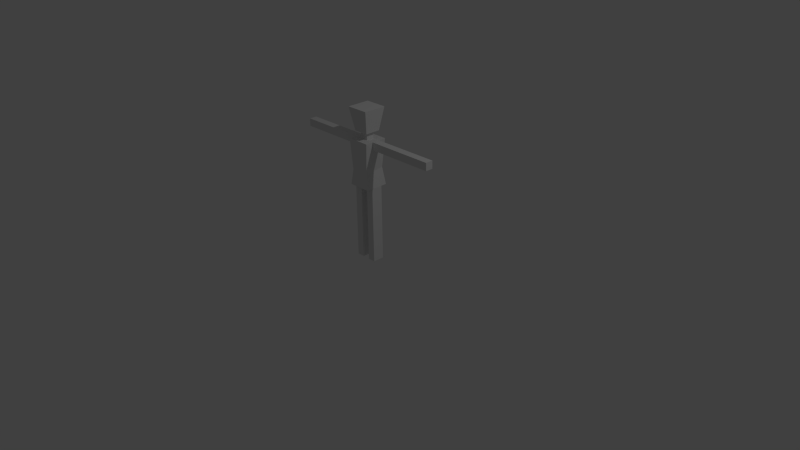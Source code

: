 # Source: Guy.blend  (saved by Blender 2.70.0; exported with 4.5.12 LTS)
import bpy
from mathutils import Matrix  # noqa: F401  (used for matrix-valued properties, if any)

bpy.ops.wm.read_factory_settings(use_empty=True)
scene = bpy.context.scene
scene.name = 'Scene'

# ---- collections
col_collection_1 = bpy.data.collections.new('Collection 1'); scene.collection.children.link(col_collection_1)

# ---- materials (node trees are filled in below, after node groups)
mat_skin = bpy.data.materials.new('Skin')
mat_skin.alpha_threshold = 0.0
mat_skin.use_transparent_shadow = False
mat_skin.roughness = 0.5
mat_skin.line_color = (0.0, 0.0, 0.0, 1.0)

# ---- material node trees

# ---- world
world_world = bpy.data.worlds.new('World'); scene.world = world_world
world_world.color = (0.05088, 0.05088, 0.05088)
world_world.use_sun_shadow = False
world_world.sun_shadow_jitter_overblur = 0.0
world_world.cycles.sampling_method = 'MANUAL'
world_world.cycles.sample_map_resolution = 256

# ---- cameras
cam_camera = bpy.data.cameras.new('Camera')
cam_camera.clip_end = 100.0
cam_camera.lens = 35.0
cam_camera.sensor_width = 32.0
cam_camera.sensor_height = 18.0
cam_camera.ortho_scale = 7.314
cam_camera.dof.focus_distance = 0.0
cam_camera.dof.aperture_fstop = 128.0

# ---- lights
light_lamp = bpy.data.lights.new('Lamp', 'POINT')
light_lamp.transmission_factor = 0.0
light_lamp.cutoff_distance = 30.0
light_lamp.energy = 100.0
light_lamp.shadow_buffer_clip_start = 1.001
light_lamp.shadow_soft_size = 0.1
light_lamp.shadow_maximum_resolution = 0.006
light_lamp.use_absolute_resolution = True
light_lamp.cycles.use_multiple_importance_sampling = False

# ---- meshes
me_cube_001 = bpy.data.meshes.new('Cube.001')
me_cube_001.from_pydata([(0.05, -5.513e-07, 1.7), (0.05, -0.1, 1.7), (-3.576e-07, -0.1, 1.7), (5.96e-08, -1.49e-08, 1.7), (0.1, 0.05, 1.7), (0.1, -0.15, 1.7), (-3.576e-07, -0.15, 1.7), (5.96e-08, 0.05, 1.7), (0.15, 0.1, 2.0), (0.15, -0.2, 2.0), (-3.576e-07, -0.2, 2.0), (5.96e-08, 0.1, 2.0)], [], [(3, 2, 6, 7), (7, 6, 10, 11), (2, 1, 5, 6), (0, 3, 7, 4), (1, 0, 4, 5), (8, 11, 10, 9), (6, 5, 9, 10), (4, 7, 11, 8), (5, 4, 8, 9)])
me_cube_001.materials.append(mat_skin)
me_cube_001.use_remesh_preserve_volume = False
me_cube_001.use_remesh_preserve_attributes = False
me_cube_001.use_mirror_vertex_groups = False
me_cube_001.update()
me_cube = bpy.data.meshes.new('Cube')
me_cube.from_pydata([(0.15, 0.1, 1.0), (0.15, -0.2, 1.0), (-1.192e-07, -0.2, 1.0), (3.576e-07, 0.1, 1.0), (0.12, 0.07, 1.23), (0.12, -0.185, 1.199), (0.0, -0.185, 1.199), (0.0, 0.07, 1.23), (0.15, 0.1, 1.6), (0.15, -0.2, 1.6), (-3.576e-07, -0.2, 1.6), (5.96e-08, 0.1, 1.6), (0.05, -5.513e-07, 1.6), (0.05, -0.1, 1.6), (-3.576e-07, -0.1, 1.6), (5.96e-08, -1.49e-08, 1.6), (0.05, -5.513e-07, 1.7), (0.05, -0.1, 1.7), (-3.576e-07, -0.1, 1.7), (5.96e-08, -1.49e-08, 1.7), (0.15, 0.025, 1.0), (0.15, -0.125, 1.0), (0.05, -0.125, 1.0), (0.05, 0.025, 1.0), (0.15, 0.025, 0.9), (0.15, -0.125, 0.9), (0.05, -0.125, 0.9), (0.05, 0.025, 0.9), (0.15, 0.025, 0.6), (0.15, -0.125, 0.6), (0.05, -0.125, 0.6), (0.05, 0.025, 0.6), (0.15, 0.025, 0.5), (0.15, -0.125, 0.5), (0.05, -0.125, 0.5), (0.05, 0.025, 0.5), (0.15, 0.025, 0.1), (0.15, -0.125, 0.1), (0.05, -0.125, 0.1), (0.05, 0.025, 0.1), (0.15, 0.025, -3.725e-08), (0.15, -0.125, -3.725e-08), (0.05, -0.125, -3.725e-08), (0.05, 0.025, -3.725e-08), (0.15, -9.313e-07, 1.5), (0.15, -0.1, 1.5), (0.15, -9.313e-07, 1.6), (0.15, -0.1, 1.6), (0.25, -2.064e-06, 1.5), (0.25, -0.1, 1.5), (0.25, -2.064e-06, 1.6), (0.25, -0.1, 1.6), (0.55, -5.461e-06, 1.5), (0.55, -0.1, 1.5), (0.55, -5.461e-06, 1.6), (0.55, -0.1, 1.6), (0.65, -6.653e-06, 1.5), (0.65, -0.1, 1.5), (0.65, -6.653e-06, 1.6), (0.65, -0.1, 1.6), (0.95, -1.023e-05, 1.5), (0.95, -0.1, 1.5), (0.95, -1.023e-05, 1.6), (0.95, -0.1, 1.6), (1.05, -1.136e-05, 1.5), (1.05, -0.1, 1.5), (1.05, -1.136e-05, 1.6), (1.05, -0.1, 1.6)], [], [(2, 3, 23, 22), (7, 6, 10, 11), (0, 4, 5, 1), (1, 5, 6, 2), (2, 6, 7, 3), (4, 0, 3, 7), (11, 10, 14, 15), (6, 5, 9, 10), (4, 7, 11, 8), (4, 8, 46, 44), (15, 14, 18, 19), (10, 9, 13, 14), (8, 11, 15, 12), (9, 8, 12, 13), (14, 13, 17, 18), (12, 15, 19, 16), (13, 12, 16, 17), (22, 23, 27, 26), (1, 2, 22, 21), (3, 0, 20, 23), (0, 1, 21, 20), (26, 27, 31, 30), (21, 22, 26, 25), (23, 20, 24, 27), (20, 21, 25, 24), (30, 31, 35, 34), (25, 26, 30, 29), (27, 24, 28, 31), (24, 25, 29, 28), (34, 35, 39, 38), (29, 30, 34, 33), (31, 28, 32, 35), (28, 29, 33, 32), (38, 39, 43, 42), (33, 34, 38, 37), (35, 32, 36, 39), (32, 33, 37, 36), (40, 41, 42, 43), (37, 38, 42, 41), (39, 36, 40, 43), (36, 37, 41, 40), (44, 46, 50, 48), (9, 5, 45, 47), (8, 9, 47, 46), (5, 4, 44, 45), (48, 50, 54, 52), (47, 45, 49, 51), (46, 47, 51, 50), (45, 44, 48, 49), (52, 54, 58, 56), (51, 49, 53, 55), (50, 51, 55, 54), (49, 48, 52, 53), (56, 58, 62, 60), (55, 53, 57, 59), (54, 55, 59, 58), (53, 52, 56, 57), (60, 62, 66, 64), (59, 57, 61, 63), (58, 59, 63, 62), (57, 56, 60, 61), (65, 64, 66, 67), (63, 61, 65, 67), (62, 63, 67, 66), (61, 60, 64, 65)])
me_cube.materials.append(mat_skin)
me_cube.use_remesh_preserve_volume = False
me_cube.use_remesh_preserve_attributes = False
me_cube.use_mirror_vertex_groups = False
me_cube.update()
arm_armature = bpy.data.armatures.new('Armature')  # bones are not reproduced

# ---- objects
ob_armature = bpy.data.objects.new('Armature', arm_armature)
ob_cube_001 = bpy.data.objects.new('Cube.001', me_cube_001)
ob_cube = bpy.data.objects.new('Cube', me_cube)
ob_lamp = bpy.data.objects.new('Lamp', light_lamp)
ob_camera = bpy.data.objects.new('Camera', cam_camera)

# ---- transforms, parenting, visibility, modifiers, constraints
ob_armature.location = (0.0, 0.0, 0.0)
ob_armature.lineart.crease_threshold = 0.0
ob_cube_001.parent = ob_armature
ob_cube_001.location = (0.0, 0.0, 0.0)
ob_cube_001.lock_rotations_4d = False
ob_cube_001.empty_display_type = 'ARROWS'
ob_cube_001.lineart.crease_threshold = 0.0
_vg = ob_cube_001.vertex_groups.new(name='Hip')
_vg = ob_cube_001.vertex_groups.new(name='Stomach')
_vg = ob_cube_001.vertex_groups.new(name='Chest')
_vg = ob_cube_001.vertex_groups.new(name='Shoulder.L')
for _i, _w in zip([0, 1], [0.04248, 0.02582]): _vg.add([_i], _w, 'REPLACE')
_vg = ob_cube_001.vertex_groups.new(name='UpperArm.L')
_vg = ob_cube_001.vertex_groups.new(name='LowerArm.L')
_vg = ob_cube_001.vertex_groups.new(name='Hand.L')
_vg = ob_cube_001.vertex_groups.new(name='Fingers.L')
_vg = ob_cube_001.vertex_groups.new(name='Shoulder.R')
_vg = ob_cube_001.vertex_groups.new(name='UpperArm.R')
_vg = ob_cube_001.vertex_groups.new(name='LowerArm.R')
_vg = ob_cube_001.vertex_groups.new(name='Hand.R')
_vg = ob_cube_001.vertex_groups.new(name='Fingers.R')
_vg = ob_cube_001.vertex_groups.new(name='Neck')
for _i, _w in zip([0, 1], [0.2334, 0.2437]): _vg.add([_i], _w, 'REPLACE')
_vg = ob_cube_001.vertex_groups.new(name='Head')
for _i, _w in zip([0, 1, 4, 8, 9, 10, 11], [0.2997, 0.2697, 0.1554, 0.4946, 0.3469, 0.09731, 0.5712]): _vg.add([_i], _w, 'REPLACE')
_vg = ob_cube_001.vertex_groups.new(name='UpperLeg.l')
_vg = ob_cube_001.vertex_groups.new(name='LowerLeg.l')
_vg = ob_cube_001.vertex_groups.new(name='Foot.l')
_vg = ob_cube_001.vertex_groups.new(name='Toe.L')
_vg = ob_cube_001.vertex_groups.new(name='UpperLeg.r')
_vg = ob_cube_001.vertex_groups.new(name='LowerLeg.r')
_vg = ob_cube_001.vertex_groups.new(name='Foot.r')
_vg = ob_cube_001.vertex_groups.new(name='Toe.R')
_m = ob_cube_001.modifiers.new('Mirror', 'MIRROR')
_m.use_clip = True
_m = ob_cube_001.modifiers.new('Armature', 'ARMATURE')
_m.object = ob_armature
ob_cube.parent = ob_armature
ob_cube.location = (0.0, 0.0, 0.0)
ob_cube.lock_rotations_4d = False
ob_cube.empty_display_type = 'ARROWS'
ob_cube.lineart.crease_threshold = 0.0
_vg = ob_cube.vertex_groups.new(name='Hip')
for _i, _w in zip([3, 22, 23], [0.4249, 0.05306, 0.3526]): _vg.add([_i], _w, 'REPLACE')
_vg = ob_cube.vertex_groups.new(name='Stomach')
for _i, _w in zip([2, 3, 5, 6, 7, 22, 23], [0.0823, 0.4261, 0.3758, 0.4243, 0.01667, 0.07503, 0.3547]): _vg.add([_i], _w, 'REPLACE')
_vg = ob_cube.vertex_groups.new(name='Chest')
for _i, _w in zip([2, 3, 4, 5, 6, 7, 44], [0.07635, 0.0264, 0.7625, 0.4343, 0.466, 0.8071, 0.06175]): _vg.add([_i], _w, 'REPLACE')
_vg = ob_cube.vertex_groups.new(name='Shoulder.L')
for _i, _w in zip([4, 5, 7, 12, 13, 16, 17, 44, 45], [0.2797, 0.05325, 0.05065, 0.7028, 0.6458, 0.04248, 0.02582, 0.3165, 0.3884]): _vg.add([_i], _w, 'REPLACE')
_vg = ob_cube.vertex_groups.new(name='UpperArm.L')
for _i, _w in zip([4, 5, 44, 45, 48, 49, 50, 51, 52, 53, 54, 55, 56, 57, 58, 59], [0.1196, 0.02022, 0.3668, 0.4446, 0.9506, 0.9542, 0.9306, 0.931, 0.4903, 0.4904, 0.4902, 0.4902, 0.006528, 0.006542, 0.006507, 0.006519]): _vg.add([_i], _w, 'REPLACE')
_vg = ob_cube.vertex_groups.new(name='LowerArm.L')
for _i, _w in zip([52, 53, 54, 55, 56, 57, 58, 59, 60, 61, 62, 63, 64, 65, 66, 67], [0.5089, 0.5089, 0.5089, 0.5089, 0.9619, 0.9619, 0.9619, 0.9619, 0.4921, 0.4923, 0.4923, 0.4921, 0.08137, 0.08881, 0.08879, 0.0814]): _vg.add([_i], _w, 'REPLACE')
_vg = ob_cube.vertex_groups.new(name='Hand.L')
for _i, _w in zip([60, 61, 62, 63, 64, 65, 66, 67], [0.4825, 0.4827, 0.4827, 0.4825, 0.07979, 0.08708, 0.08707, 0.07982]): _vg.add([_i], _w, 'REPLACE')
_vg = ob_cube.vertex_groups.new(name='Fingers.L')
for _i, _w in zip([60, 63, 64, 65, 66, 67], [0.0001946, 0.0002093, 0.8388, 0.8241, 0.8241, 0.8387]): _vg.add([_i], _w, 'REPLACE')
_vg = ob_cube.vertex_groups.new(name='Shoulder.R')
_vg = ob_cube.vertex_groups.new(name='UpperArm.R')
_vg = ob_cube.vertex_groups.new(name='LowerArm.R')
_vg = ob_cube.vertex_groups.new(name='Hand.R')
_vg = ob_cube.vertex_groups.new(name='Fingers.R')
_vg = ob_cube.vertex_groups.new(name='Neck')
for _i, _w in zip([16, 17], [0.2334, 0.2437]): _vg.add([_i], _w, 'REPLACE')
_vg = ob_cube.vertex_groups.new(name='Head')
for _i, _w in zip([16, 17], [0.2997, 0.2697]): _vg.add([_i], _w, 'REPLACE')
_vg = ob_cube.vertex_groups.new(name='UpperLeg.l')
for _i, _w in zip([22, 23, 24, 25, 26, 27, 28, 29, 30, 31, 32, 33, 34, 35], [0.3811, 0.1033, 0.8843, 0.8837, 0.924, 0.9075, 0.9112, 0.9112, 0.9124, 0.9121, 0.06831, 0.0683, 0.0684, 0.06839]): _vg.add([_i], _w, 'REPLACE')
_vg = ob_cube.vertex_groups.new(name='LowerLeg.l')
for _i, _w in zip([28, 29, 30, 31, 32, 33, 34, 35, 36, 37, 38, 39, 40, 41, 42, 43], [0.08387, 0.08387, 0.08387, 0.08387, 0.9217, 0.9217, 0.9217, 0.9217, 0.4871, 0.4863, 0.487, 0.4871, 0.06788, 0.0375, 0.06482, 0.06648]): _vg.add([_i], _w, 'REPLACE')
_vg = ob_cube.vertex_groups.new(name='Foot.l')
for _i, _w in zip([36, 37, 38, 39, 40, 41, 42, 43], [0.4932, 0.4787, 0.4797, 0.4933, 0.4682, 0.06102, 0.09067, 0.471]): _vg.add([_i], _w, 'REPLACE')
_vg = ob_cube.vertex_groups.new(name='Toe.L')
for _i, _w in zip([37, 38, 40, 41, 42, 43], [0.0186, 0.01529, 0.4638, 0.8952, 0.8444, 0.4624]): _vg.add([_i], _w, 'REPLACE')
_vg = ob_cube.vertex_groups.new(name='UpperLeg.r')
_vg = ob_cube.vertex_groups.new(name='LowerLeg.r')
_vg = ob_cube.vertex_groups.new(name='Foot.r')
_vg = ob_cube.vertex_groups.new(name='Toe.R')
_m = ob_cube.modifiers.new('Mirror', 'MIRROR')
_m.use_clip = True
_m = ob_cube.modifiers.new('Armature', 'ARMATURE')
_m.object = ob_armature
ob_lamp.location = (4.076, 1.005, 5.904)
ob_lamp.rotation_euler = (0.6503, 0.05522, 1.866)
ob_lamp.lock_rotations_4d = False
ob_lamp.empty_display_type = 'ARROWS'
ob_lamp.color = (0.0, 0.0, 0.0, 0.0)
ob_lamp.lineart.crease_threshold = 0.0
ob_camera.location = (7.481, -6.508, 5.344)
ob_camera.rotation_euler = (1.109, 0.01082, 0.8149)
ob_camera.lock_rotations_4d = False
ob_camera.empty_display_type = 'ARROWS'
ob_camera.color = (0.0, 0.0, 0.0, 0.0)
ob_camera.display_type = 'WIRE'
ob_camera.lineart.crease_threshold = 0.0

# ---- collection membership
col_collection_1.objects.link(ob_armature)
col_collection_1.objects.link(ob_cube_001)
col_collection_1.objects.link(ob_cube)
col_collection_1.objects.link(ob_lamp)
col_collection_1.objects.link(ob_camera)

# ---- scene / render settings (as saved in the file)
scene.camera = ob_camera
scene.frame_start = 1; scene.frame_end = 250; scene.frame_set(1)
scene.render.engine = 'BLENDER_EEVEE_NEXT'
scene.render.resolution_percentage = 50
scene.render.dither_intensity = 0.0
scene.cycles.use_denoising = False
scene.cycles.samples = 10
scene.cycles.sampling_pattern = 'TABULATED_SOBOL'
scene.cycles.light_sampling_threshold = 0.0
scene.cycles.use_adaptive_sampling = False
scene.cycles.use_light_tree = False
scene.cycles.blur_glossy = 0.0
scene.cycles.volume_bounces = 1
scene.cycles.pixel_filter_type = 'GAUSSIAN'
scene.cycles.sample_clamp_indirect = 0.0
scene.view_settings.view_transform = 'Standard'
bpy.context.view_layer.update()
